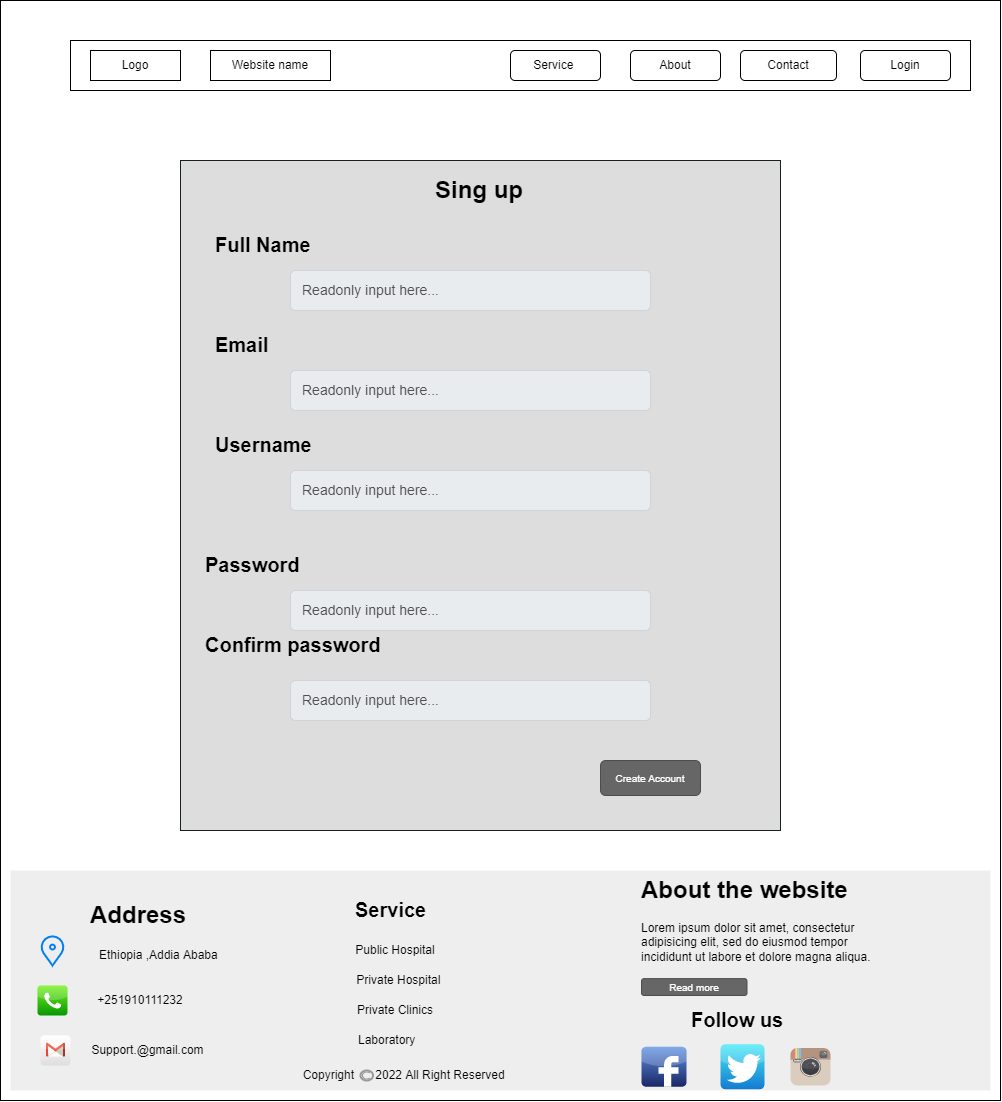

The diagram above was exported from draw.io. Its source (the exported page's mxGraphModel, read from the mxfile embedded in the PNG):
<mxGraphModel dx="2287" dy="759" grid="1" gridSize="10" guides="1" tooltips="1" connect="1" arrows="1" fold="1" page="1" pageScale="1" pageWidth="827" pageHeight="1169" math="0" shadow="0">
  <root>
    <mxCell id="0" />
    <mxCell id="1" parent="0" />
    <mxCell id="iDXZqjLePLGB3OXGTbqH-1" value="" style="rounded=0;whiteSpace=wrap;html=1;" parent="1" vertex="1">
      <mxGeometry x="-370" y="40" width="1000" height="1100" as="geometry" />
    </mxCell>
    <mxCell id="iDXZqjLePLGB3OXGTbqH-2" value="" style="rounded=0;whiteSpace=wrap;html=1;" parent="1" vertex="1">
      <mxGeometry x="-300" y="80" width="900" height="50" as="geometry" />
    </mxCell>
    <mxCell id="iDXZqjLePLGB3OXGTbqH-3" value="Logo" style="rounded=0;whiteSpace=wrap;html=1;" parent="1" vertex="1">
      <mxGeometry x="-280" y="90" width="90" height="30" as="geometry" />
    </mxCell>
    <mxCell id="iDXZqjLePLGB3OXGTbqH-4" value="Website name" style="rounded=0;whiteSpace=wrap;html=1;" parent="1" vertex="1">
      <mxGeometry x="-160" y="90" width="120" height="30" as="geometry" />
    </mxCell>
    <mxCell id="iDXZqjLePLGB3OXGTbqH-5" value="Login" style="rounded=1;whiteSpace=wrap;html=1;" parent="1" vertex="1">
      <mxGeometry x="490" y="90" width="90" height="30" as="geometry" />
    </mxCell>
    <mxCell id="iDXZqjLePLGB3OXGTbqH-6" value="Contact" style="rounded=1;whiteSpace=wrap;html=1;" parent="1" vertex="1">
      <mxGeometry x="370" y="90" width="96" height="30" as="geometry" />
    </mxCell>
    <mxCell id="iDXZqjLePLGB3OXGTbqH-7" value="About" style="rounded=1;whiteSpace=wrap;html=1;" parent="1" vertex="1">
      <mxGeometry x="260" y="90" width="90" height="30" as="geometry" />
    </mxCell>
    <mxCell id="iDXZqjLePLGB3OXGTbqH-8" value="Service&amp;nbsp;" style="rounded=1;whiteSpace=wrap;html=1;" parent="1" vertex="1">
      <mxGeometry x="140" y="90" width="90" height="30" as="geometry" />
    </mxCell>
    <mxCell id="iDXZqjLePLGB3OXGTbqH-9" value="" style="shape=rect;fillColor=#eeeeee;strokeColor=none;rounded=0 fontsize=14;fontFamily=Helvetica;fontSize=12;fontColor=default;html=1;" parent="1" vertex="1">
      <mxGeometry x="-360" y="910" width="980" height="220" as="geometry" />
    </mxCell>
    <mxCell id="iDXZqjLePLGB3OXGTbqH-10" value="&lt;h1&gt;About the website&lt;/h1&gt;&lt;p&gt;Lorem ipsum dolor sit amet, consectetur adipisicing elit, sed do eiusmod tempor incididunt ut labore et dolore magna aliqua.&lt;/p&gt;" style="text;html=1;strokeColor=none;fillColor=none;spacing=5;spacingTop=-20;whiteSpace=wrap;overflow=hidden;rounded=0;fontFamily=Helvetica;fontSize=12;fontColor=default;" parent="1" vertex="1">
      <mxGeometry x="266" y="910" width="264" height="110" as="geometry" />
    </mxCell>
    <mxCell id="iDXZqjLePLGB3OXGTbqH-11" value="&lt;h1&gt;Address&amp;nbsp;&lt;/h1&gt;" style="text;html=1;strokeColor=none;fillColor=none;spacing=5;spacingTop=-20;whiteSpace=wrap;overflow=hidden;rounded=0;fontFamily=Helvetica;fontSize=12;fontColor=default;" parent="1" vertex="1">
      <mxGeometry x="-285" y="935" width="190" height="40" as="geometry" />
    </mxCell>
    <mxCell id="iDXZqjLePLGB3OXGTbqH-12" value="" style="html=1;verticalLabelPosition=bottom;align=center;labelBackgroundColor=#ffffff;verticalAlign=top;strokeWidth=2;strokeColor=#0080F0;shadow=0;dashed=0;shape=mxgraph.ios7.icons.location;rounded=0 fontsize=14;fontFamily=Helvetica;fontSize=12;fontColor=default;fillColor=none;gradientColor=none;" parent="1" vertex="1">
      <mxGeometry x="-330" y="975" width="24" height="30" as="geometry" />
    </mxCell>
    <mxCell id="iDXZqjLePLGB3OXGTbqH-13" value="" style="dashed=0;outlineConnect=0;html=1;align=center;labelPosition=center;verticalLabelPosition=bottom;verticalAlign=top;shape=mxgraph.webicons.phone;fillColor=#76F21E;gradientColor=#079704;rounded=0 fontsize=14;fontFamily=Helvetica;fontSize=12;fontColor=default;" parent="1" vertex="1">
      <mxGeometry x="-333" y="1025" width="30" height="30" as="geometry" />
    </mxCell>
    <mxCell id="iDXZqjLePLGB3OXGTbqH-14" value="" style="dashed=0;outlineConnect=0;html=1;align=center;labelPosition=center;verticalLabelPosition=bottom;verticalAlign=top;shape=mxgraph.webicons.gmail;gradientColor=#DFDEDE;rounded=0 fontsize=14;fontFamily=Helvetica;fontSize=12;fontColor=default;" parent="1" vertex="1">
      <mxGeometry x="-330" y="1075" width="30" height="30" as="geometry" />
    </mxCell>
    <mxCell id="iDXZqjLePLGB3OXGTbqH-15" value="&lt;h1&gt;Service&lt;/h1&gt;" style="text;html=1;strokeColor=none;fillColor=none;spacing=5;spacingTop=-20;whiteSpace=wrap;overflow=hidden;rounded=0;fontFamily=Helvetica;fontSize=10&#10;;fontColor=default;" parent="1" vertex="1">
      <mxGeometry x="-20" y="935" width="100" height="40" as="geometry" />
    </mxCell>
    <mxCell id="iDXZqjLePLGB3OXGTbqH-16" value="Public Hospital&amp;nbsp; &amp;nbsp;" style="text;html=1;strokeColor=none;fillColor=none;align=center;verticalAlign=middle;whiteSpace=wrap;rounded=0;fontFamily=Helvetica;fontSize=12;fontColor=default;" parent="1" vertex="1">
      <mxGeometry x="-20" y="975" width="100" height="30" as="geometry" />
    </mxCell>
    <mxCell id="iDXZqjLePLGB3OXGTbqH-17" value="Private Hospital&amp;nbsp;" style="text;html=1;strokeColor=none;fillColor=none;align=center;verticalAlign=middle;whiteSpace=wrap;rounded=0;fontFamily=Helvetica;fontSize=12;fontColor=default;" parent="1" vertex="1">
      <mxGeometry x="-20" y="1005" width="100" height="30" as="geometry" />
    </mxCell>
    <mxCell id="iDXZqjLePLGB3OXGTbqH-18" value="Private Clinics&amp;nbsp; &amp;nbsp;" style="text;html=1;strokeColor=none;fillColor=none;align=center;verticalAlign=middle;whiteSpace=wrap;rounded=0;fontFamily=Helvetica;fontSize=12;fontColor=default;" parent="1" vertex="1">
      <mxGeometry x="-20" y="1035" width="100" height="30" as="geometry" />
    </mxCell>
    <mxCell id="iDXZqjLePLGB3OXGTbqH-19" value="Laboratory&amp;nbsp; &amp;nbsp; &amp;nbsp; &amp;nbsp;&amp;nbsp;" style="text;html=1;strokeColor=none;fillColor=none;align=center;verticalAlign=middle;whiteSpace=wrap;rounded=0;fontFamily=Helvetica;fontSize=12;fontColor=default;" parent="1" vertex="1">
      <mxGeometry x="-20" y="1065" width="100" height="30" as="geometry" />
    </mxCell>
    <mxCell id="iDXZqjLePLGB3OXGTbqH-20" value="&lt;h1&gt;Follow us&lt;/h1&gt;" style="text;html=1;strokeColor=none;fillColor=none;spacing=5;spacingTop=-20;whiteSpace=wrap;overflow=hidden;rounded=0;fontFamily=Helvetica;fontSize=10&#10;;fontColor=default;" parent="1" vertex="1">
      <mxGeometry x="316" y="1045" width="144" height="40" as="geometry" />
    </mxCell>
    <mxCell id="iDXZqjLePLGB3OXGTbqH-21" value="" style="dashed=0;outlineConnect=0;html=1;align=center;labelPosition=center;verticalLabelPosition=bottom;verticalAlign=top;shape=mxgraph.webicons.facebook;fillColor=#6294E4;gradientColor=#1A2665;rounded=0 fontsize=14;fontFamily=Helvetica;fontSize=12;fontColor=default;" parent="1" vertex="1">
      <mxGeometry x="271" y="1086.25" width="45" height="40" as="geometry" />
    </mxCell>
    <mxCell id="iDXZqjLePLGB3OXGTbqH-22" value="" style="dashed=0;outlineConnect=0;html=1;align=center;labelPosition=center;verticalLabelPosition=bottom;verticalAlign=top;shape=mxgraph.webicons.twitter;fillColor=#49EAF7;gradientColor=#137BD0;rounded=0 fontsize=14;fontFamily=Helvetica;fontSize=12;fontColor=default;" parent="1" vertex="1">
      <mxGeometry x="350" y="1083.75" width="44" height="45" as="geometry" />
    </mxCell>
    <mxCell id="iDXZqjLePLGB3OXGTbqH-23" value="" style="dashed=0;outlineConnect=0;html=1;align=center;labelPosition=center;verticalLabelPosition=bottom;verticalAlign=top;shape=mxgraph.weblogos.instagram;fillColor=#6FC0E4;gradientColor=#1E305B;rounded=0 fontsize=14;fontFamily=Helvetica;fontSize=12;fontColor=default;" parent="1" vertex="1">
      <mxGeometry x="420" y="1087.5" width="40" height="37.5" as="geometry" />
    </mxCell>
    <mxCell id="iDXZqjLePLGB3OXGTbqH-24" value="" style="strokeColor=#999999;verticalLabelPosition=bottom;shadow=0;dashed=0;verticalAlign=top;strokeWidth=2;html=1;shape=mxgraph.mockup.misc.copyrightIcon;rounded=0 fontsize=14;fontFamily=Helvetica;fontSize=12;fontColor=default;fillColor=none;gradientColor=none;" parent="1" vertex="1">
      <mxGeometry x="-10" y="1110" width="12.5" height="10" as="geometry" />
    </mxCell>
    <mxCell id="iDXZqjLePLGB3OXGTbqH-25" value="Copyright&amp;nbsp;" style="text;html=1;strokeColor=none;fillColor=none;align=center;verticalAlign=middle;whiteSpace=wrap;rounded=0;fontFamily=Helvetica;fontSize=12;fontColor=default;" parent="1" vertex="1">
      <mxGeometry x="-70" y="1100" width="60" height="30" as="geometry" />
    </mxCell>
    <mxCell id="iDXZqjLePLGB3OXGTbqH-26" value="2022 All Right Reserved" style="text;html=1;strokeColor=none;fillColor=none;align=center;verticalAlign=middle;whiteSpace=wrap;rounded=0;fontFamily=Helvetica;fontSize=12;fontColor=default;" parent="1" vertex="1">
      <mxGeometry x="-10" y="1100" width="160" height="30" as="geometry" />
    </mxCell>
    <mxCell id="iDXZqjLePLGB3OXGTbqH-27" value="Read more" style="rounded=1;html=1;shadow=0;dashed=0;whiteSpace=wrap;fontSize=10;fillColor=#666666;align=center;strokeColor=#4D4D4D;fontColor=#ffffff;fontFamily=Helvetica;" parent="1" vertex="1">
      <mxGeometry x="271" y="1018.1199999999999" width="105.5" height="16.88" as="geometry" />
    </mxCell>
    <mxCell id="iDXZqjLePLGB3OXGTbqH-28" value="" style="verticalLabelPosition=bottom;verticalAlign=top;html=1;shadow=0;dashed=0;strokeWidth=1;shape=mxgraph.ios.iBgFlat;strokeColor=#18211b;fillColor=#dddddd;rounded=0 fontsize=14;fontFamily=Helvetica;fontSize=12;fontColor=default;" parent="1" vertex="1">
      <mxGeometry x="-190" y="200" width="600" height="670" as="geometry" />
    </mxCell>
    <mxCell id="iDXZqjLePLGB3OXGTbqH-29" value="&lt;h1&gt;Sing up&lt;/h1&gt;" style="text;html=1;strokeColor=none;fillColor=none;spacing=5;spacingTop=-20;whiteSpace=wrap;overflow=hidden;rounded=0;fontFamily=Helvetica;fontSize=12;fontColor=default;" parent="1" vertex="1">
      <mxGeometry x="60" y="210" width="120" height="40" as="geometry" />
    </mxCell>
    <mxCell id="iDXZqjLePLGB3OXGTbqH-30" value="&lt;h1&gt;Full Name&lt;/h1&gt;" style="text;html=1;strokeColor=none;fillColor=none;spacing=5;spacingTop=-20;whiteSpace=wrap;overflow=hidden;rounded=0;fontFamily=Helvetica;fontSize=10&#10;;fontColor=default;" parent="1" vertex="1">
      <mxGeometry x="-160" y="270" width="120" height="40" as="geometry" />
    </mxCell>
    <mxCell id="iDXZqjLePLGB3OXGTbqH-31" value="&lt;h1&gt;Password&lt;/h1&gt;" style="text;html=1;strokeColor=none;fillColor=none;spacing=5;spacingTop=-20;whiteSpace=wrap;overflow=hidden;rounded=0;fontFamily=Helvetica;fontSize=10&#10;;fontColor=default;" parent="1" vertex="1">
      <mxGeometry x="-170" y="590" width="120" height="40" as="geometry" />
    </mxCell>
    <mxCell id="iDXZqjLePLGB3OXGTbqH-32" value="Readonly input here..." style="html=1;shadow=0;dashed=0;shape=mxgraph.bootstrap.rrect;rSize=5;strokeColor=#CED4DA;strokeWidth=1;fillColor=#E9ECEF;fontColor=#505050;whiteSpace=wrap;align=left;verticalAlign=middle;spacingLeft=10;fontSize=14;rounded=0 fontsize=14;fontFamily=Helvetica;" parent="1" vertex="1">
      <mxGeometry x="-80" y="310" width="360" height="40" as="geometry" />
    </mxCell>
    <mxCell id="iDXZqjLePLGB3OXGTbqH-33" value="Readonly input here..." style="html=1;shadow=0;dashed=0;shape=mxgraph.bootstrap.rrect;rSize=5;strokeColor=#CED4DA;strokeWidth=1;fillColor=#E9ECEF;fontColor=#505050;whiteSpace=wrap;align=left;verticalAlign=middle;spacingLeft=10;fontSize=14;rounded=0 fontsize=14;fontFamily=Helvetica;" parent="1" vertex="1">
      <mxGeometry x="-80" y="630" width="360" height="40" as="geometry" />
    </mxCell>
    <mxCell id="iDXZqjLePLGB3OXGTbqH-34" value="Create Account" style="rounded=1;html=1;shadow=0;dashed=0;whiteSpace=wrap;fontSize=10;fillColor=#666666;align=center;strokeColor=#4D4D4D;fontColor=#ffffff;fontFamily=Helvetica;" parent="1" vertex="1">
      <mxGeometry x="230" y="800" width="100" height="35" as="geometry" />
    </mxCell>
    <mxCell id="iDXZqjLePLGB3OXGTbqH-38" value="&lt;h1&gt;Email&amp;nbsp;&lt;/h1&gt;" style="text;html=1;strokeColor=none;fillColor=none;spacing=5;spacingTop=-20;whiteSpace=wrap;overflow=hidden;rounded=0;fontFamily=Helvetica;fontSize=10&#10;;fontColor=default;" parent="1" vertex="1">
      <mxGeometry x="-160" y="370" width="120" height="40" as="geometry" />
    </mxCell>
    <mxCell id="iDXZqjLePLGB3OXGTbqH-39" value="Readonly input here..." style="html=1;shadow=0;dashed=0;shape=mxgraph.bootstrap.rrect;rSize=5;strokeColor=#CED4DA;strokeWidth=1;fillColor=#E9ECEF;fontColor=#505050;whiteSpace=wrap;align=left;verticalAlign=middle;spacingLeft=10;fontSize=14;rounded=0 fontsize=14;fontFamily=Helvetica;" parent="1" vertex="1">
      <mxGeometry x="-80" y="410" width="360" height="40" as="geometry" />
    </mxCell>
    <mxCell id="iDXZqjLePLGB3OXGTbqH-40" value="&lt;h1&gt;Confirm password&amp;nbsp;&lt;/h1&gt;" style="text;html=1;strokeColor=none;fillColor=none;spacing=5;spacingTop=-20;whiteSpace=wrap;overflow=hidden;rounded=0;fontFamily=Helvetica;fontSize=10&#10;;fontColor=default;" parent="1" vertex="1">
      <mxGeometry x="-170" y="670" width="190" height="40" as="geometry" />
    </mxCell>
    <mxCell id="iDXZqjLePLGB3OXGTbqH-41" value="Readonly input here..." style="html=1;shadow=0;dashed=0;shape=mxgraph.bootstrap.rrect;rSize=5;strokeColor=#CED4DA;strokeWidth=1;fillColor=#E9ECEF;fontColor=#505050;whiteSpace=wrap;align=left;verticalAlign=middle;spacingLeft=10;fontSize=14;rounded=0 fontsize=14;fontFamily=Helvetica;" parent="1" vertex="1">
      <mxGeometry x="-80" y="720" width="360" height="40" as="geometry" />
    </mxCell>
    <mxCell id="B8NxBDzA6a3WFwt6omtT-1" value="&lt;h1&gt;Username&lt;/h1&gt;" style="text;html=1;strokeColor=none;fillColor=none;spacing=5;spacingTop=-20;whiteSpace=wrap;overflow=hidden;rounded=0;fontFamily=Helvetica;fontSize=10&#10;;fontColor=default;" vertex="1" parent="1">
      <mxGeometry x="-160" y="470" width="120" height="40" as="geometry" />
    </mxCell>
    <mxCell id="B8NxBDzA6a3WFwt6omtT-2" value="Readonly input here..." style="html=1;shadow=0;dashed=0;shape=mxgraph.bootstrap.rrect;rSize=5;strokeColor=#CED4DA;strokeWidth=1;fillColor=#E9ECEF;fontColor=#505050;whiteSpace=wrap;align=left;verticalAlign=middle;spacingLeft=10;fontSize=14;rounded=0 fontsize=14;fontFamily=Helvetica;" vertex="1" parent="1">
      <mxGeometry x="-80" y="510" width="360" height="40" as="geometry" />
    </mxCell>
    <mxCell id="hAV4yzttr63X3oqCrxcI-1" value="Ethiopia ,Addia Ababa&amp;nbsp;" style="text;html=1;strokeColor=none;fillColor=none;align=center;verticalAlign=middle;whiteSpace=wrap;rounded=0;" vertex="1" parent="1">
      <mxGeometry x="-290" y="980" width="160" height="30" as="geometry" />
    </mxCell>
    <mxCell id="hAV4yzttr63X3oqCrxcI-2" value="+251910111232" style="text;html=1;strokeColor=none;fillColor=none;align=center;verticalAlign=middle;whiteSpace=wrap;rounded=0;" vertex="1" parent="1">
      <mxGeometry x="-280" y="1025" width="100" height="30" as="geometry" />
    </mxCell>
    <mxCell id="hAV4yzttr63X3oqCrxcI-3" value="Support.@gmail.com" style="text;html=1;strokeColor=none;fillColor=none;align=center;verticalAlign=middle;whiteSpace=wrap;rounded=0;" vertex="1" parent="1">
      <mxGeometry x="-285" y="1075" width="125" height="30" as="geometry" />
    </mxCell>
  </root>
</mxGraphModel>